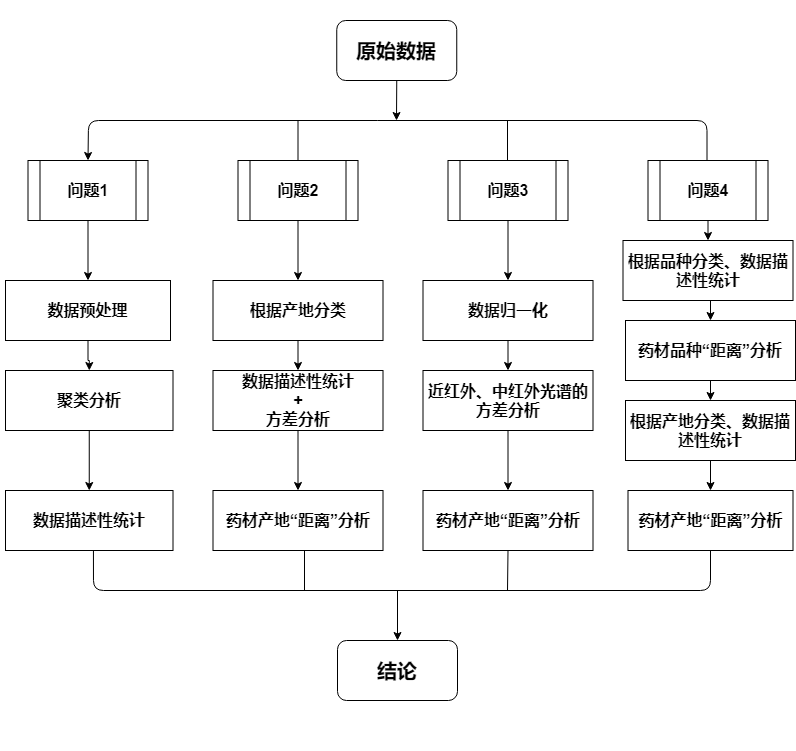

The diagram above was exported from draw.io. Its source (the exported page's mxGraphModel, read from the mxfile embedded in the PNG):
<mxGraphModel dx="1008" dy="523" grid="1" gridSize="10" guides="1" tooltips="1" connect="1" arrows="1" fold="1" page="1" pageScale="1" pageWidth="827" pageHeight="1169" math="0" shadow="0">
  <root>
    <mxCell id="0" />
    <mxCell id="1" parent="0" />
    <mxCell id="Ce_Ol3HpVmHQUhq6l1Sy-1" value="" style="group" parent="1" vertex="1" connectable="0">
      <mxGeometry x="16" width="795" height="750" as="geometry" />
    </mxCell>
    <mxCell id="wqcTdF1_tN5fibZOpqFB-18" style="edgeStyle=none;rounded=0;orthogonalLoop=1;jettySize=auto;html=1;exitX=0.5;exitY=1;exitDx=0;exitDy=0;" parent="Ce_Ol3HpVmHQUhq6l1Sy-1" source="wqcTdF1_tN5fibZOpqFB-2" edge="1">
      <mxGeometry as="geometry">
        <mxPoint x="396" y="120" as="targetPoint" />
      </mxGeometry>
    </mxCell>
    <mxCell id="wqcTdF1_tN5fibZOpqFB-2" value="原始数据" style="rounded=1;whiteSpace=wrap;html=1;fontSize=20;fontStyle=1" parent="Ce_Ol3HpVmHQUhq6l1Sy-1" vertex="1">
      <mxGeometry x="336.25" y="20" width="120" height="60" as="geometry" />
    </mxCell>
    <mxCell id="wqcTdF1_tN5fibZOpqFB-14" value="" style="endArrow=classic;html=1;" parent="Ce_Ol3HpVmHQUhq6l1Sy-1" edge="1">
      <mxGeometry width="50" height="50" as="geometry">
        <mxPoint x="297.5" y="120" as="sourcePoint" />
        <mxPoint x="297.5" y="190" as="targetPoint" />
      </mxGeometry>
    </mxCell>
    <mxCell id="wqcTdF1_tN5fibZOpqFB-16" value="" style="endArrow=classic;html=1;entryX=0.5;entryY=0;entryDx=0;entryDy=0;" parent="Ce_Ol3HpVmHQUhq6l1Sy-1" edge="1">
      <mxGeometry width="50" height="50" as="geometry">
        <mxPoint x="507" y="120" as="sourcePoint" />
        <mxPoint x="507" y="190" as="targetPoint" />
      </mxGeometry>
    </mxCell>
    <mxCell id="wqcTdF1_tN5fibZOpqFB-23" value="" style="endArrow=classic;startArrow=classic;html=1;exitX=0.5;exitY=0;exitDx=0;exitDy=0;" parent="Ce_Ol3HpVmHQUhq6l1Sy-1" edge="1" source="wqcTdF1_tN5fibZOpqFB-28">
      <mxGeometry x="-11" width="50" height="50" as="geometry">
        <mxPoint x="76.5" y="190" as="sourcePoint" />
        <mxPoint x="706.5" y="200" as="targetPoint" />
        <Array as="points">
          <mxPoint x="88" y="120" />
          <mxPoint x="666.5" y="120" />
          <mxPoint x="706.5" y="120" />
        </Array>
      </mxGeometry>
    </mxCell>
    <mxCell id="Mzq74OrFvweU5lGrn3jH-99" value="" style="edgeStyle=orthogonalEdgeStyle;rounded=0;orthogonalLoop=1;jettySize=auto;html=1;" edge="1" parent="Ce_Ol3HpVmHQUhq6l1Sy-1" source="wqcTdF1_tN5fibZOpqFB-25" target="Mzq74OrFvweU5lGrn3jH-39">
      <mxGeometry relative="1" as="geometry" />
    </mxCell>
    <mxCell id="wqcTdF1_tN5fibZOpqFB-25" value="数据预处理" style="rounded=0;whiteSpace=wrap;html=1;fontSize=16;fontStyle=1" parent="Ce_Ol3HpVmHQUhq6l1Sy-1" vertex="1">
      <mxGeometry x="5" y="280" width="165" height="60" as="geometry" />
    </mxCell>
    <mxCell id="wqcTdF1_tN5fibZOpqFB-28" value="问题1" style="shape=process;whiteSpace=wrap;html=1;backgroundOutline=1;strokeWidth=1;fontSize=16;fontStyle=1" parent="Ce_Ol3HpVmHQUhq6l1Sy-1" vertex="1">
      <mxGeometry x="27.5" y="160" width="120" height="60" as="geometry" />
    </mxCell>
    <mxCell id="wqcTdF1_tN5fibZOpqFB-29" value="问题2" style="shape=process;whiteSpace=wrap;html=1;backgroundOutline=1;strokeWidth=1;fontSize=16;fontStyle=1" parent="Ce_Ol3HpVmHQUhq6l1Sy-1" vertex="1">
      <mxGeometry x="237.5" y="160" width="120" height="60" as="geometry" />
    </mxCell>
    <mxCell id="wqcTdF1_tN5fibZOpqFB-30" value="问题3" style="shape=process;whiteSpace=wrap;html=1;backgroundOutline=1;strokeWidth=1;fontSize=16;fontStyle=1" parent="Ce_Ol3HpVmHQUhq6l1Sy-1" vertex="1">
      <mxGeometry x="447.5" y="160" width="120" height="60" as="geometry" />
    </mxCell>
    <mxCell id="wqcTdF1_tN5fibZOpqFB-31" value="数据描述性统计" style="rounded=0;whiteSpace=wrap;html=1;fontSize=16;fontStyle=1" parent="Ce_Ol3HpVmHQUhq6l1Sy-1" vertex="1">
      <mxGeometry x="5" y="490" width="167.5" height="60" as="geometry" />
    </mxCell>
    <mxCell id="wqcTdF1_tN5fibZOpqFB-33" value="根据产地分类" style="rounded=0;whiteSpace=wrap;html=1;fontSize=16;fontStyle=1" parent="Ce_Ol3HpVmHQUhq6l1Sy-1" vertex="1">
      <mxGeometry x="212.5" y="280" width="170" height="60" as="geometry" />
    </mxCell>
    <mxCell id="wqcTdF1_tN5fibZOpqFB-34" style="edgeStyle=none;rounded=0;orthogonalLoop=1;jettySize=auto;html=1;entryX=0.5;entryY=0;entryDx=0;entryDy=0;" parent="Ce_Ol3HpVmHQUhq6l1Sy-1" source="wqcTdF1_tN5fibZOpqFB-29" target="wqcTdF1_tN5fibZOpqFB-33" edge="1">
      <mxGeometry as="geometry" />
    </mxCell>
    <mxCell id="Mzq74OrFvweU5lGrn3jH-84" value="" style="edgeStyle=orthogonalEdgeStyle;rounded=0;orthogonalLoop=1;jettySize=auto;html=1;" edge="1" parent="Ce_Ol3HpVmHQUhq6l1Sy-1" source="wqcTdF1_tN5fibZOpqFB-35" target="Mzq74OrFvweU5lGrn3jH-36">
      <mxGeometry relative="1" as="geometry" />
    </mxCell>
    <mxCell id="wqcTdF1_tN5fibZOpqFB-35" value="数据描述性统计&lt;br&gt;+&lt;br&gt;方差分析" style="rounded=0;whiteSpace=wrap;html=1;fontSize=16;fontStyle=1" parent="Ce_Ol3HpVmHQUhq6l1Sy-1" vertex="1">
      <mxGeometry x="212.5" y="370" width="170" height="60" as="geometry" />
    </mxCell>
    <mxCell id="wqcTdF1_tN5fibZOpqFB-36" style="edgeStyle=none;rounded=0;orthogonalLoop=1;jettySize=auto;html=1;entryX=0.5;entryY=0;entryDx=0;entryDy=0;" parent="Ce_Ol3HpVmHQUhq6l1Sy-1" source="wqcTdF1_tN5fibZOpqFB-33" target="wqcTdF1_tN5fibZOpqFB-35" edge="1">
      <mxGeometry as="geometry">
        <Array as="points" />
      </mxGeometry>
    </mxCell>
    <mxCell id="wqcTdF1_tN5fibZOpqFB-37" value="数据归一化" style="rounded=0;whiteSpace=wrap;html=1;fontSize=16;fontStyle=1" parent="Ce_Ol3HpVmHQUhq6l1Sy-1" vertex="1">
      <mxGeometry x="422.5" y="280" width="170" height="60" as="geometry" />
    </mxCell>
    <mxCell id="wqcTdF1_tN5fibZOpqFB-39" style="edgeStyle=none;rounded=0;orthogonalLoop=1;jettySize=auto;html=1;entryX=0.5;entryY=0;entryDx=0;entryDy=0;" parent="Ce_Ol3HpVmHQUhq6l1Sy-1" source="wqcTdF1_tN5fibZOpqFB-30" target="wqcTdF1_tN5fibZOpqFB-37" edge="1">
      <mxGeometry as="geometry" />
    </mxCell>
    <mxCell id="Mzq74OrFvweU5lGrn3jH-47" style="edgeStyle=orthogonalEdgeStyle;rounded=0;orthogonalLoop=1;jettySize=auto;html=1;exitX=0.5;exitY=1;exitDx=0;exitDy=0;entryX=0.5;entryY=0;entryDx=0;entryDy=0;" edge="1" parent="Ce_Ol3HpVmHQUhq6l1Sy-1" source="wqcTdF1_tN5fibZOpqFB-40" target="wqcTdF1_tN5fibZOpqFB-43">
      <mxGeometry relative="1" as="geometry" />
    </mxCell>
    <mxCell id="wqcTdF1_tN5fibZOpqFB-40" value="根据品种分类、数据描述性统计" style="rounded=0;whiteSpace=wrap;html=1;fontSize=16;fontStyle=1" parent="Ce_Ol3HpVmHQUhq6l1Sy-1" vertex="1">
      <mxGeometry x="622.5" y="240" width="170" height="60" as="geometry" />
    </mxCell>
    <mxCell id="wqcTdF1_tN5fibZOpqFB-42" value="近红外、中红外光谱的方差分析" style="rounded=0;whiteSpace=wrap;html=1;fontSize=16;fontStyle=1" parent="Ce_Ol3HpVmHQUhq6l1Sy-1" vertex="1">
      <mxGeometry x="422.5" y="370" width="170" height="60" as="geometry" />
    </mxCell>
    <mxCell id="wqcTdF1_tN5fibZOpqFB-45" style="edgeStyle=none;rounded=0;orthogonalLoop=1;jettySize=auto;html=1;exitX=0.5;exitY=1;exitDx=0;exitDy=0;entryX=0.5;entryY=0;entryDx=0;entryDy=0;" parent="Ce_Ol3HpVmHQUhq6l1Sy-1" source="wqcTdF1_tN5fibZOpqFB-37" target="wqcTdF1_tN5fibZOpqFB-42" edge="1">
      <mxGeometry as="geometry" />
    </mxCell>
    <mxCell id="wqcTdF1_tN5fibZOpqFB-43" value="药材品种“距离”分析" style="whiteSpace=wrap;html=1;strokeWidth=1;fontSize=16;fontStyle=1" parent="Ce_Ol3HpVmHQUhq6l1Sy-1" vertex="1">
      <mxGeometry x="625" y="320" width="170" height="60" as="geometry" />
    </mxCell>
    <mxCell id="wqcTdF1_tN5fibZOpqFB-48" value="药材产地“距离”分析" style="whiteSpace=wrap;html=1;strokeWidth=1;fontSize=16;fontStyle=1" parent="Ce_Ol3HpVmHQUhq6l1Sy-1" vertex="1">
      <mxGeometry x="422.5" y="490" width="170" height="60" as="geometry" />
    </mxCell>
    <mxCell id="wqcTdF1_tN5fibZOpqFB-51" style="edgeStyle=none;rounded=0;orthogonalLoop=1;jettySize=auto;html=1;entryX=0.5;entryY=0;entryDx=0;entryDy=0;" parent="Ce_Ol3HpVmHQUhq6l1Sy-1" source="wqcTdF1_tN5fibZOpqFB-42" target="wqcTdF1_tN5fibZOpqFB-48" edge="1">
      <mxGeometry as="geometry" />
    </mxCell>
    <mxCell id="wqcTdF1_tN5fibZOpqFB-52" value="结论" style="rounded=1;whiteSpace=wrap;html=1;strokeWidth=1;fontSize=20;fontStyle=1" parent="Ce_Ol3HpVmHQUhq6l1Sy-1" vertex="1">
      <mxGeometry x="337" y="640" width="120" height="60" as="geometry" />
    </mxCell>
    <mxCell id="wqcTdF1_tN5fibZOpqFB-59" value="" style="endArrow=none;html=1;exitX=0.525;exitY=1;exitDx=0;exitDy=0;exitPerimeter=0;entryX=0.5;entryY=1;entryDx=0;entryDy=0;" parent="Ce_Ol3HpVmHQUhq6l1Sy-1" source="wqcTdF1_tN5fibZOpqFB-31" target="Mzq74OrFvweU5lGrn3jH-83" edge="1">
      <mxGeometry width="50" height="50" as="geometry">
        <mxPoint x="83.75" y="600" as="sourcePoint" />
        <mxPoint x="708" y="520" as="targetPoint" />
        <Array as="points">
          <mxPoint x="93" y="590" />
          <mxPoint x="710" y="590" />
        </Array>
      </mxGeometry>
    </mxCell>
    <mxCell id="wqcTdF1_tN5fibZOpqFB-64" value="问题4" style="shape=process;whiteSpace=wrap;html=1;backgroundOutline=1;strokeWidth=1;fontSize=16;fontStyle=1" parent="Ce_Ol3HpVmHQUhq6l1Sy-1" vertex="1">
      <mxGeometry x="647.5" y="160" width="120" height="60" as="geometry" />
    </mxCell>
    <mxCell id="wqcTdF1_tN5fibZOpqFB-41" style="edgeStyle=none;rounded=0;orthogonalLoop=1;jettySize=auto;html=1;exitX=0.5;exitY=1;exitDx=0;exitDy=0;entryX=0.5;entryY=0;entryDx=0;entryDy=0;" parent="Ce_Ol3HpVmHQUhq6l1Sy-1" source="wqcTdF1_tN5fibZOpqFB-64" target="wqcTdF1_tN5fibZOpqFB-40" edge="1">
      <mxGeometry as="geometry">
        <mxPoint x="699.5" y="250" as="sourcePoint" />
        <mxPoint x="717.5" y="310" as="targetPoint" />
      </mxGeometry>
    </mxCell>
    <mxCell id="Mzq74OrFvweU5lGrn3jH-36" value="药材产地“距离”分析" style="rounded=0;whiteSpace=wrap;html=1;fontSize=16;fontStyle=1" vertex="1" parent="Ce_Ol3HpVmHQUhq6l1Sy-1">
      <mxGeometry x="212.5" y="490" width="170" height="60" as="geometry" />
    </mxCell>
    <mxCell id="Mzq74OrFvweU5lGrn3jH-98" value="" style="edgeStyle=orthogonalEdgeStyle;rounded=0;orthogonalLoop=1;jettySize=auto;html=1;" edge="1" parent="Ce_Ol3HpVmHQUhq6l1Sy-1" source="Mzq74OrFvweU5lGrn3jH-39" target="wqcTdF1_tN5fibZOpqFB-31">
      <mxGeometry relative="1" as="geometry" />
    </mxCell>
    <mxCell id="Mzq74OrFvweU5lGrn3jH-39" value="聚类分析" style="rounded=0;whiteSpace=wrap;html=1;fontSize=16;fontStyle=1" vertex="1" parent="Ce_Ol3HpVmHQUhq6l1Sy-1">
      <mxGeometry x="5" y="370" width="167.5" height="60" as="geometry" />
    </mxCell>
    <mxCell id="Mzq74OrFvweU5lGrn3jH-83" value="药材产地“距离”分析" style="rounded=0;whiteSpace=wrap;html=1;fontSize=16;fontStyle=1" vertex="1" parent="Ce_Ol3HpVmHQUhq6l1Sy-1">
      <mxGeometry x="627.5" y="490" width="165" height="60" as="geometry" />
    </mxCell>
    <mxCell id="Mzq74OrFvweU5lGrn3jH-96" style="edgeStyle=none;rounded=0;orthogonalLoop=1;jettySize=auto;html=1;entryX=0.5;entryY=0;entryDx=0;entryDy=0;exitX=0.5;exitY=1;exitDx=0;exitDy=0;" edge="1" parent="Ce_Ol3HpVmHQUhq6l1Sy-1" source="wqcTdF1_tN5fibZOpqFB-28" target="wqcTdF1_tN5fibZOpqFB-25">
      <mxGeometry x="-7" y="-30" as="geometry">
        <mxPoint x="307.5" y="230" as="sourcePoint" />
        <mxPoint x="307.5" y="270" as="targetPoint" />
      </mxGeometry>
    </mxCell>
    <mxCell id="Mzq74OrFvweU5lGrn3jH-107" value="" style="edgeStyle=orthogonalEdgeStyle;rounded=0;orthogonalLoop=1;jettySize=auto;html=1;" edge="1" parent="Ce_Ol3HpVmHQUhq6l1Sy-1" source="Mzq74OrFvweU5lGrn3jH-105" target="Mzq74OrFvweU5lGrn3jH-83">
      <mxGeometry relative="1" as="geometry" />
    </mxCell>
    <mxCell id="Mzq74OrFvweU5lGrn3jH-105" value="根据产地分类、数据描述性统计" style="rounded=0;whiteSpace=wrap;html=1;fontSize=16;fontStyle=1" vertex="1" parent="Ce_Ol3HpVmHQUhq6l1Sy-1">
      <mxGeometry x="625" y="400" width="170" height="60" as="geometry" />
    </mxCell>
    <mxCell id="Mzq74OrFvweU5lGrn3jH-108" value="" style="endArrow=classic;html=1;exitX=0.5;exitY=1;exitDx=0;exitDy=0;entryX=0.5;entryY=0;entryDx=0;entryDy=0;" edge="1" parent="Ce_Ol3HpVmHQUhq6l1Sy-1" source="wqcTdF1_tN5fibZOpqFB-43" target="Mzq74OrFvweU5lGrn3jH-105">
      <mxGeometry width="50" height="50" relative="1" as="geometry">
        <mxPoint x="694" y="379.28932188134524" as="sourcePoint" />
        <mxPoint x="726" y="329.28932188134524" as="targetPoint" />
      </mxGeometry>
    </mxCell>
    <mxCell id="Mzq74OrFvweU5lGrn3jH-109" value="" style="endArrow=none;html=1;" edge="1" parent="Ce_Ol3HpVmHQUhq6l1Sy-1">
      <mxGeometry width="50" height="50" relative="1" as="geometry">
        <mxPoint x="304" y="590" as="sourcePoint" />
        <mxPoint x="304" y="550" as="targetPoint" />
      </mxGeometry>
    </mxCell>
    <mxCell id="Mzq74OrFvweU5lGrn3jH-48" value="" style="endArrow=classic;html=1;entryX=0.5;entryY=0;entryDx=0;entryDy=0;" edge="1" parent="1" target="wqcTdF1_tN5fibZOpqFB-52">
      <mxGeometry width="50" height="50" relative="1" as="geometry">
        <mxPoint x="413" y="590" as="sourcePoint" />
        <mxPoint x="420" y="380" as="targetPoint" />
      </mxGeometry>
    </mxCell>
    <mxCell id="Mzq74OrFvweU5lGrn3jH-110" value="" style="endArrow=none;html=1;entryX=0.5;entryY=1;entryDx=0;entryDy=0;" edge="1" parent="1" target="wqcTdF1_tN5fibZOpqFB-48">
      <mxGeometry width="50" height="50" relative="1" as="geometry">
        <mxPoint x="523" y="590" as="sourcePoint" />
        <mxPoint x="330" y="560" as="targetPoint" />
        <Array as="points" />
      </mxGeometry>
    </mxCell>
  </root>
</mxGraphModel>